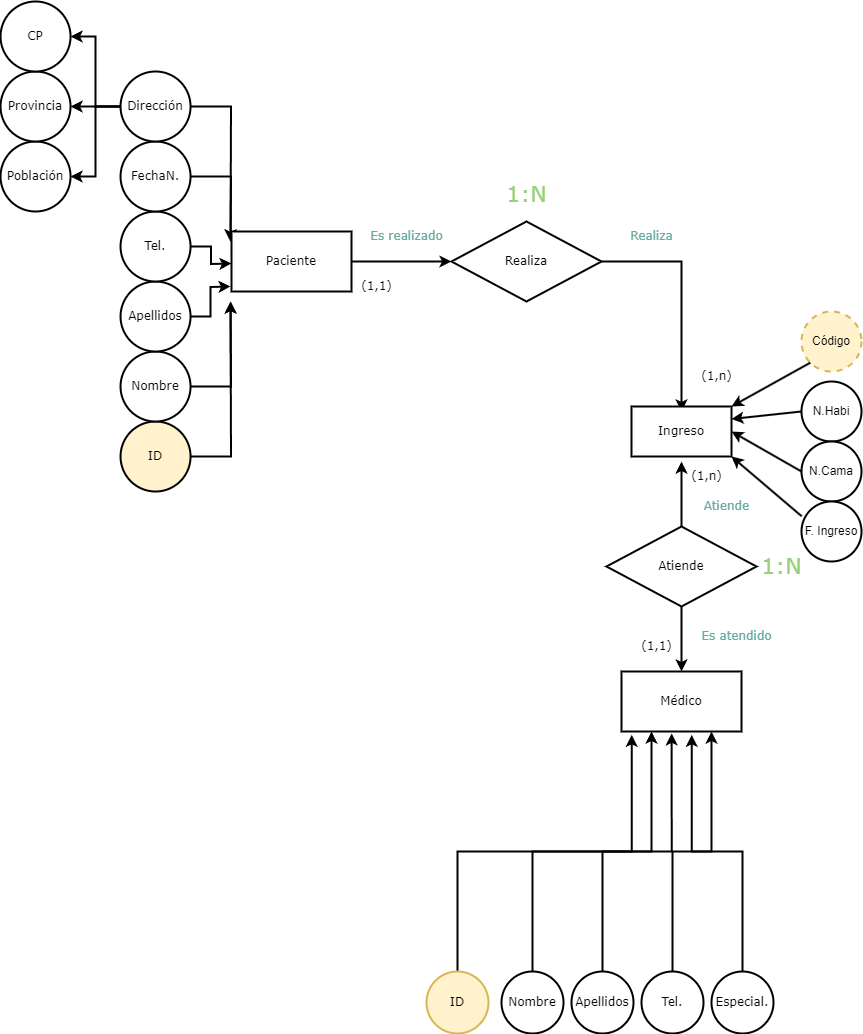

The diagram above was exported from draw.io. Its source (the exported page's mxGraphModel, read from the mxfile embedded in the PNG):
<mxGraphModel dx="1098" dy="828" grid="1" gridSize="10" guides="1" tooltips="1" connect="1" arrows="1" fold="1" page="0" pageScale="1" pageWidth="827" pageHeight="1169" math="0" shadow="0">
  <root>
    <mxCell id="0" />
    <mxCell id="1" parent="0" />
    <mxCell id="20Wc5NVNt5mtbA7lKVf4-18" style="edgeStyle=orthogonalEdgeStyle;rounded=0;orthogonalLoop=1;jettySize=auto;html=1;exitX=1;exitY=0.5;exitDx=0;exitDy=0;entryX=0;entryY=1;entryDx=0;entryDy=0;strokeWidth=2;fontFamily=Verdana;" parent="1" source="20Wc5NVNt5mtbA7lKVf4-1" edge="1">
      <mxGeometry relative="1" as="geometry">
        <mxPoint x="269.04" y="360" as="targetPoint" />
      </mxGeometry>
    </mxCell>
    <mxCell id="20Wc5NVNt5mtbA7lKVf4-1" value="ID" style="ellipse;whiteSpace=wrap;html=1;aspect=fixed;fillColor=#fff2cc;strokeColor=default;strokeWidth=2;fontFamily=Verdana;" parent="1" vertex="1">
      <mxGeometry x="159.04" y="480" width="70" height="70" as="geometry" />
    </mxCell>
    <mxCell id="20Wc5NVNt5mtbA7lKVf4-19" style="edgeStyle=orthogonalEdgeStyle;rounded=0;orthogonalLoop=1;jettySize=auto;html=1;exitX=1;exitY=0.5;exitDx=0;exitDy=0;entryX=0;entryY=1;entryDx=0;entryDy=0;strokeWidth=2;fontFamily=Verdana;" parent="1" source="20Wc5NVNt5mtbA7lKVf4-2" edge="1">
      <mxGeometry relative="1" as="geometry">
        <mxPoint x="269.04" y="360" as="targetPoint" />
      </mxGeometry>
    </mxCell>
    <mxCell id="20Wc5NVNt5mtbA7lKVf4-2" value="Nombre" style="ellipse;whiteSpace=wrap;html=1;aspect=fixed;strokeColor=default;strokeWidth=2;fontFamily=Verdana;" parent="1" vertex="1">
      <mxGeometry x="159.04" y="410" width="70" height="70" as="geometry" />
    </mxCell>
    <mxCell id="20Wc5NVNt5mtbA7lKVf4-3" value="Población" style="ellipse;whiteSpace=wrap;html=1;aspect=fixed;strokeColor=default;strokeWidth=2;fontFamily=Verdana;" parent="1" vertex="1">
      <mxGeometry x="39.04" y="200" width="70" height="70" as="geometry" />
    </mxCell>
    <mxCell id="20Wc5NVNt5mtbA7lKVf4-4" value="Provincia" style="ellipse;whiteSpace=wrap;html=1;aspect=fixed;strokeColor=default;strokeWidth=2;fontFamily=Verdana;" parent="1" vertex="1">
      <mxGeometry x="39.04" y="130" width="70" height="70" as="geometry" />
    </mxCell>
    <mxCell id="20Wc5NVNt5mtbA7lKVf4-5" value="CP" style="ellipse;whiteSpace=wrap;html=1;aspect=fixed;strokeColor=default;strokeWidth=2;fontFamily=Verdana;" parent="1" vertex="1">
      <mxGeometry x="39.04" y="60" width="70" height="70" as="geometry" />
    </mxCell>
    <mxCell id="20Wc5NVNt5mtbA7lKVf4-20" style="edgeStyle=orthogonalEdgeStyle;rounded=0;orthogonalLoop=1;jettySize=auto;html=1;exitX=1;exitY=0.5;exitDx=0;exitDy=0;entryX=0;entryY=0.75;entryDx=0;entryDy=0;strokeWidth=2;fontFamily=Verdana;" parent="1" source="20Wc5NVNt5mtbA7lKVf4-6" edge="1">
      <mxGeometry relative="1" as="geometry">
        <mxPoint x="269.04" y="345" as="targetPoint" />
      </mxGeometry>
    </mxCell>
    <mxCell id="20Wc5NVNt5mtbA7lKVf4-6" value="Apellidos" style="ellipse;whiteSpace=wrap;html=1;aspect=fixed;strokeColor=default;strokeWidth=2;fontFamily=Verdana;" parent="1" vertex="1">
      <mxGeometry x="159.04" y="340" width="70" height="70" as="geometry" />
    </mxCell>
    <mxCell id="20Wc5NVNt5mtbA7lKVf4-7" value="Tel." style="ellipse;whiteSpace=wrap;html=1;aspect=fixed;strokeColor=default;strokeWidth=2;fontFamily=Verdana;" parent="1" vertex="1">
      <mxGeometry x="159.04" y="270" width="70" height="70" as="geometry" />
    </mxCell>
    <mxCell id="20Wc5NVNt5mtbA7lKVf4-15" style="edgeStyle=orthogonalEdgeStyle;rounded=0;orthogonalLoop=1;jettySize=auto;html=1;exitX=1;exitY=0.5;exitDx=0;exitDy=0;entryX=0;entryY=0;entryDx=0;entryDy=0;strokeWidth=2;fontFamily=Verdana;" parent="1" source="20Wc5NVNt5mtbA7lKVf4-8" edge="1">
      <mxGeometry relative="1" as="geometry">
        <mxPoint x="269.04" y="300" as="targetPoint" />
      </mxGeometry>
    </mxCell>
    <mxCell id="20Wc5NVNt5mtbA7lKVf4-8" value="&lt;div&gt;FechaN.&lt;/div&gt;" style="ellipse;whiteSpace=wrap;html=1;aspect=fixed;strokeColor=default;strokeWidth=2;fontFamily=Verdana;" parent="1" vertex="1">
      <mxGeometry x="159.04" y="200" width="70" height="70" as="geometry" />
    </mxCell>
    <mxCell id="20Wc5NVNt5mtbA7lKVf4-10" style="edgeStyle=orthogonalEdgeStyle;rounded=0;orthogonalLoop=1;jettySize=auto;html=1;exitX=0;exitY=0.5;exitDx=0;exitDy=0;entryX=1;entryY=0.5;entryDx=0;entryDy=0;strokeColor=default;strokeWidth=2;fontFamily=Verdana;" parent="1" source="20Wc5NVNt5mtbA7lKVf4-9" target="20Wc5NVNt5mtbA7lKVf4-5" edge="1">
      <mxGeometry relative="1" as="geometry" />
    </mxCell>
    <mxCell id="20Wc5NVNt5mtbA7lKVf4-11" style="edgeStyle=orthogonalEdgeStyle;rounded=0;orthogonalLoop=1;jettySize=auto;html=1;exitX=0;exitY=0.5;exitDx=0;exitDy=0;entryX=1;entryY=0.5;entryDx=0;entryDy=0;strokeColor=default;strokeWidth=2;fontFamily=Verdana;" parent="1" source="20Wc5NVNt5mtbA7lKVf4-9" target="20Wc5NVNt5mtbA7lKVf4-4" edge="1">
      <mxGeometry relative="1" as="geometry" />
    </mxCell>
    <mxCell id="20Wc5NVNt5mtbA7lKVf4-12" style="edgeStyle=orthogonalEdgeStyle;rounded=0;orthogonalLoop=1;jettySize=auto;html=1;exitX=0;exitY=0.5;exitDx=0;exitDy=0;entryX=1;entryY=0.5;entryDx=0;entryDy=0;strokeColor=default;strokeWidth=2;fontFamily=Verdana;" parent="1" source="20Wc5NVNt5mtbA7lKVf4-9" target="20Wc5NVNt5mtbA7lKVf4-3" edge="1">
      <mxGeometry relative="1" as="geometry">
        <mxPoint x="119.03999999999999" y="240" as="targetPoint" />
      </mxGeometry>
    </mxCell>
    <mxCell id="20Wc5NVNt5mtbA7lKVf4-14" style="edgeStyle=orthogonalEdgeStyle;rounded=0;orthogonalLoop=1;jettySize=auto;html=1;exitX=1;exitY=0.5;exitDx=0;exitDy=0;entryX=0;entryY=0;entryDx=0;entryDy=0;strokeWidth=2;fontFamily=Verdana;" parent="1" source="20Wc5NVNt5mtbA7lKVf4-9" edge="1">
      <mxGeometry relative="1" as="geometry">
        <mxPoint x="269.04" y="300" as="targetPoint" />
      </mxGeometry>
    </mxCell>
    <mxCell id="20Wc5NVNt5mtbA7lKVf4-9" value="Dirección" style="ellipse;whiteSpace=wrap;html=1;aspect=fixed;strokeColor=default;strokeWidth=2;fontFamily=Verdana;" parent="1" vertex="1">
      <mxGeometry x="159.04" y="130" width="70" height="70" as="geometry" />
    </mxCell>
    <mxCell id="20Wc5NVNt5mtbA7lKVf4-13" value="Paciente" style="rounded=0;whiteSpace=wrap;html=1;strokeWidth=2;fontFamily=Verdana;" parent="1" vertex="1">
      <mxGeometry x="270" y="290" width="120" height="60" as="geometry" />
    </mxCell>
    <mxCell id="20Wc5NVNt5mtbA7lKVf4-22" style="edgeStyle=orthogonalEdgeStyle;rounded=0;orthogonalLoop=1;jettySize=auto;html=1;exitX=1;exitY=0.5;exitDx=0;exitDy=0;entryX=0.008;entryY=0.367;entryDx=0;entryDy=0;entryPerimeter=0;strokeWidth=2;fontFamily=Verdana;" parent="1" source="20Wc5NVNt5mtbA7lKVf4-7" edge="1">
      <mxGeometry relative="1" as="geometry">
        <mxPoint x="270.00000000000006" y="322.02" as="targetPoint" />
      </mxGeometry>
    </mxCell>
    <mxCell id="20Wc5NVNt5mtbA7lKVf4-32" style="edgeStyle=orthogonalEdgeStyle;rounded=0;orthogonalLoop=1;jettySize=auto;html=1;exitX=1;exitY=0.5;exitDx=0;exitDy=0;entryX=0.5;entryY=0.1;entryDx=0;entryDy=0;entryPerimeter=0;strokeWidth=2;fontFamily=Verdana;" parent="1" source="20Wc5NVNt5mtbA7lKVf4-23" target="20Wc5NVNt5mtbA7lKVf4-31" edge="1">
      <mxGeometry relative="1" as="geometry">
        <mxPoint x="720" y="460.0000000000002" as="targetPoint" />
      </mxGeometry>
    </mxCell>
    <mxCell id="20Wc5NVNt5mtbA7lKVf4-23" value="Realiza" style="rhombus;whiteSpace=wrap;html=1;strokeWidth=2;fontFamily=Verdana;" parent="1" vertex="1">
      <mxGeometry x="490" y="280" width="150" height="80" as="geometry" />
    </mxCell>
    <mxCell id="20Wc5NVNt5mtbA7lKVf4-24" style="edgeStyle=orthogonalEdgeStyle;rounded=0;orthogonalLoop=1;jettySize=auto;html=1;exitX=1;exitY=0.5;exitDx=0;exitDy=0;entryX=0;entryY=0.5;entryDx=0;entryDy=0;strokeWidth=2;fontFamily=Verdana;" parent="1" source="20Wc5NVNt5mtbA7lKVf4-13" target="20Wc5NVNt5mtbA7lKVf4-23" edge="1">
      <mxGeometry relative="1" as="geometry" />
    </mxCell>
    <mxCell id="20Wc5NVNt5mtbA7lKVf4-25" value="(1,1)" style="text;html=1;align=center;verticalAlign=middle;resizable=0;points=[];autosize=1;strokeColor=none;fillColor=none;strokeWidth=2;fontFamily=Verdana;" parent="1" vertex="1">
      <mxGeometry x="390" y="330" width="50" height="30" as="geometry" />
    </mxCell>
    <mxCell id="20Wc5NVNt5mtbA7lKVf4-26" value="&lt;font color=&quot;#67ab9f&quot;&gt;Es realizado&lt;/font&gt;" style="text;html=1;align=center;verticalAlign=middle;resizable=0;points=[];autosize=1;strokeColor=none;fillColor=none;strokeWidth=2;fontFamily=Verdana;" parent="1" vertex="1">
      <mxGeometry x="395" y="280" width="100" height="30" as="geometry" />
    </mxCell>
    <mxCell id="20Wc5NVNt5mtbA7lKVf4-27" value="&lt;font style=&quot;font-size: 22px;&quot;&gt;1:N&lt;/font&gt;" style="text;html=1;align=center;verticalAlign=middle;resizable=0;points=[];autosize=1;strokeColor=none;fillColor=none;fontColor=#97D077;strokeWidth=2;fontFamily=Verdana;" parent="1" vertex="1">
      <mxGeometry x="535" y="233" width="60" height="40" as="geometry" />
    </mxCell>
    <mxCell id="20Wc5NVNt5mtbA7lKVf4-31" value="Ingreso" style="rounded=0;whiteSpace=wrap;html=1;strokeWidth=2;fontFamily=Verdana;" parent="1" vertex="1">
      <mxGeometry x="670" y="465" width="100" height="50" as="geometry" />
    </mxCell>
    <mxCell id="20Wc5NVNt5mtbA7lKVf4-33" value="&lt;font color=&quot;#67ab9f&quot;&gt;Realiza&lt;/font&gt;" style="text;html=1;align=center;verticalAlign=middle;resizable=0;points=[];autosize=1;strokeColor=none;fillColor=none;strokeWidth=2;fontFamily=Verdana;" parent="1" vertex="1">
      <mxGeometry x="655" y="280" width="70" height="30" as="geometry" />
    </mxCell>
    <mxCell id="20Wc5NVNt5mtbA7lKVf4-34" value="Código" style="ellipse;whiteSpace=wrap;html=1;aspect=fixed;dashed=1;fillColor=#fff2cc;strokeColor=#d6b656;strokeWidth=2;" parent="1" vertex="1">
      <mxGeometry x="840" y="370" width="60" height="60" as="geometry" />
    </mxCell>
    <mxCell id="20Wc5NVNt5mtbA7lKVf4-35" value="N.Habi" style="ellipse;whiteSpace=wrap;html=1;aspect=fixed;strokeWidth=2;" parent="1" vertex="1">
      <mxGeometry x="840" y="440" width="60" height="60" as="geometry" />
    </mxCell>
    <mxCell id="20Wc5NVNt5mtbA7lKVf4-36" value="N.Cama" style="ellipse;whiteSpace=wrap;html=1;aspect=fixed;strokeWidth=2;" parent="1" vertex="1">
      <mxGeometry x="840" y="500" width="60" height="60" as="geometry" />
    </mxCell>
    <mxCell id="20Wc5NVNt5mtbA7lKVf4-38" value="F. Ingreso" style="ellipse;whiteSpace=wrap;html=1;aspect=fixed;direction=south;strokeWidth=2;" parent="1" vertex="1">
      <mxGeometry x="840" y="560" width="60" height="60" as="geometry" />
    </mxCell>
    <mxCell id="20Wc5NVNt5mtbA7lKVf4-46" style="edgeStyle=orthogonalEdgeStyle;rounded=0;orthogonalLoop=1;jettySize=auto;html=1;exitX=0.5;exitY=0;exitDx=0;exitDy=0;entryX=0.5;entryY=1;entryDx=0;entryDy=0;strokeWidth=2;fontFamily=Verdana;" parent="1" source="20Wc5NVNt5mtbA7lKVf4-44" edge="1">
      <mxGeometry relative="1" as="geometry">
        <mxPoint x="720" y="520.0000000000002" as="targetPoint" />
      </mxGeometry>
    </mxCell>
    <mxCell id="20Wc5NVNt5mtbA7lKVf4-51" style="edgeStyle=orthogonalEdgeStyle;rounded=0;orthogonalLoop=1;jettySize=auto;html=1;exitX=0.5;exitY=1;exitDx=0;exitDy=0;entryX=0.5;entryY=0;entryDx=0;entryDy=0;strokeWidth=2;fontFamily=Verdana;" parent="1" source="20Wc5NVNt5mtbA7lKVf4-44" target="20Wc5NVNt5mtbA7lKVf4-50" edge="1">
      <mxGeometry relative="1" as="geometry" />
    </mxCell>
    <mxCell id="20Wc5NVNt5mtbA7lKVf4-44" value="Atiende" style="rhombus;whiteSpace=wrap;html=1;strokeWidth=2;fontFamily=Verdana;" parent="1" vertex="1">
      <mxGeometry x="645" y="585" width="150" height="80" as="geometry" />
    </mxCell>
    <mxCell id="20Wc5NVNt5mtbA7lKVf4-47" value="&lt;font color=&quot;#67ab9f&quot;&gt;Atiende&lt;/font&gt;" style="text;html=1;align=center;verticalAlign=middle;resizable=0;points=[];autosize=1;strokeColor=none;fillColor=none;strokeWidth=2;fontFamily=Verdana;" parent="1" vertex="1">
      <mxGeometry x="730" y="550" width="70" height="30" as="geometry" />
    </mxCell>
    <mxCell id="20Wc5NVNt5mtbA7lKVf4-48" value="(1,n)" style="text;html=1;align=center;verticalAlign=middle;resizable=0;points=[];autosize=1;strokeColor=none;fillColor=none;strokeWidth=2;fontFamily=Verdana;" parent="1" vertex="1">
      <mxGeometry x="730" y="420" width="50" height="30" as="geometry" />
    </mxCell>
    <mxCell id="20Wc5NVNt5mtbA7lKVf4-49" value="(1,n)" style="text;html=1;align=center;verticalAlign=middle;resizable=0;points=[];autosize=1;strokeColor=none;fillColor=none;strokeWidth=2;fontFamily=Verdana;" parent="1" vertex="1">
      <mxGeometry x="720" y="520" width="50" height="30" as="geometry" />
    </mxCell>
    <mxCell id="20Wc5NVNt5mtbA7lKVf4-50" value="Médico" style="rounded=0;whiteSpace=wrap;html=1;strokeWidth=2;fontFamily=Verdana;" parent="1" vertex="1">
      <mxGeometry x="660" y="730" width="120" height="60" as="geometry" />
    </mxCell>
    <mxCell id="20Wc5NVNt5mtbA7lKVf4-52" value="&lt;font color=&quot;#67ab9f&quot;&gt;Es atendido&lt;br&gt;&lt;/font&gt;" style="text;html=1;align=center;verticalAlign=middle;resizable=0;points=[];autosize=1;strokeWidth=2;fontFamily=Verdana;" parent="1" vertex="1">
      <mxGeometry x="730" y="680" width="90" height="30" as="geometry" />
    </mxCell>
    <mxCell id="20Wc5NVNt5mtbA7lKVf4-53" value="(1,1)" style="text;html=1;align=center;verticalAlign=middle;resizable=0;points=[];autosize=1;strokeColor=none;fillColor=none;strokeWidth=2;fontFamily=Verdana;" parent="1" vertex="1">
      <mxGeometry x="670" y="690" width="50" height="30" as="geometry" />
    </mxCell>
    <mxCell id="20Wc5NVNt5mtbA7lKVf4-64" style="edgeStyle=orthogonalEdgeStyle;rounded=0;orthogonalLoop=1;jettySize=auto;html=1;exitX=0.5;exitY=0;exitDx=0;exitDy=0;entryX=0.418;entryY=1.031;entryDx=0;entryDy=0;entryPerimeter=0;strokeWidth=2;fontFamily=Verdana;" parent="1" source="20Wc5NVNt5mtbA7lKVf4-54" target="20Wc5NVNt5mtbA7lKVf4-50" edge="1">
      <mxGeometry relative="1" as="geometry">
        <mxPoint x="690" y="930" as="targetPoint" />
      </mxGeometry>
    </mxCell>
    <mxCell id="20Wc5NVNt5mtbA7lKVf4-54" value="ID" style="ellipse;whiteSpace=wrap;html=1;aspect=fixed;fillColor=#fff2cc;strokeColor=#d6b656;strokeWidth=2;fontFamily=Verdana;" parent="1" vertex="1">
      <mxGeometry x="465" y="1030" width="62" height="62" as="geometry" />
    </mxCell>
    <mxCell id="20Wc5NVNt5mtbA7lKVf4-63" style="edgeStyle=orthogonalEdgeStyle;rounded=0;orthogonalLoop=1;jettySize=auto;html=1;exitX=0.5;exitY=0;exitDx=0;exitDy=0;entryX=0.25;entryY=1;entryDx=0;entryDy=0;strokeWidth=2;fontFamily=Verdana;" parent="1" source="20Wc5NVNt5mtbA7lKVf4-55" target="20Wc5NVNt5mtbA7lKVf4-50" edge="1">
      <mxGeometry relative="1" as="geometry" />
    </mxCell>
    <mxCell id="20Wc5NVNt5mtbA7lKVf4-55" value="Nombre" style="ellipse;whiteSpace=wrap;html=1;aspect=fixed;strokeWidth=2;fontFamily=Verdana;" parent="1" vertex="1">
      <mxGeometry x="540" y="1030" width="62" height="62" as="geometry" />
    </mxCell>
    <mxCell id="20Wc5NVNt5mtbA7lKVf4-61" style="edgeStyle=orthogonalEdgeStyle;rounded=0;orthogonalLoop=1;jettySize=auto;html=1;exitX=0.5;exitY=0;exitDx=0;exitDy=0;entryX=0.085;entryY=1.055;entryDx=0;entryDy=0;entryPerimeter=0;strokeWidth=2;fontFamily=Verdana;" parent="1" source="20Wc5NVNt5mtbA7lKVf4-56" target="20Wc5NVNt5mtbA7lKVf4-50" edge="1">
      <mxGeometry relative="1" as="geometry">
        <mxPoint x="750" y="930" as="targetPoint" />
      </mxGeometry>
    </mxCell>
    <mxCell id="20Wc5NVNt5mtbA7lKVf4-56" value="Apellidos" style="ellipse;whiteSpace=wrap;html=1;aspect=fixed;strokeWidth=2;fontFamily=Verdana;" parent="1" vertex="1">
      <mxGeometry x="610" y="1030" width="62" height="62" as="geometry" />
    </mxCell>
    <mxCell id="20Wc5NVNt5mtbA7lKVf4-60" style="edgeStyle=orthogonalEdgeStyle;rounded=0;orthogonalLoop=1;jettySize=auto;html=1;exitX=0.5;exitY=0;exitDx=0;exitDy=0;entryX=0.75;entryY=1;entryDx=0;entryDy=0;strokeWidth=2;fontFamily=Verdana;" parent="1" source="20Wc5NVNt5mtbA7lKVf4-57" target="20Wc5NVNt5mtbA7lKVf4-50" edge="1">
      <mxGeometry relative="1" as="geometry" />
    </mxCell>
    <mxCell id="20Wc5NVNt5mtbA7lKVf4-57" value="Tel." style="ellipse;whiteSpace=wrap;html=1;aspect=fixed;strokeWidth=2;fontFamily=Verdana;" parent="1" vertex="1">
      <mxGeometry x="680" y="1030" width="62" height="62" as="geometry" />
    </mxCell>
    <mxCell id="20Wc5NVNt5mtbA7lKVf4-62" style="edgeStyle=orthogonalEdgeStyle;rounded=0;orthogonalLoop=1;jettySize=auto;html=1;exitX=0.5;exitY=0;exitDx=0;exitDy=0;entryX=0.585;entryY=1.055;entryDx=0;entryDy=0;entryPerimeter=0;strokeWidth=2;fontFamily=Verdana;" parent="1" source="20Wc5NVNt5mtbA7lKVf4-58" target="20Wc5NVNt5mtbA7lKVf4-50" edge="1">
      <mxGeometry relative="1" as="geometry">
        <mxPoint x="750" y="930" as="targetPoint" />
      </mxGeometry>
    </mxCell>
    <mxCell id="20Wc5NVNt5mtbA7lKVf4-58" value="Especial." style="ellipse;whiteSpace=wrap;html=1;aspect=fixed;strokeWidth=2;fontFamily=Verdana;" parent="1" vertex="1">
      <mxGeometry x="750" y="1030" width="62" height="62" as="geometry" />
    </mxCell>
    <mxCell id="M9hj97delBcj-ow6wNCj-1" value="" style="endArrow=classic;html=1;rounded=0;exitX=0.245;exitY=0.998;exitDx=0;exitDy=0;exitPerimeter=0;entryX=1;entryY=1;entryDx=0;entryDy=0;strokeWidth=2;fontFamily=Verdana;" parent="1" source="20Wc5NVNt5mtbA7lKVf4-38" target="20Wc5NVNt5mtbA7lKVf4-31" edge="1">
      <mxGeometry width="50" height="50" relative="1" as="geometry">
        <mxPoint x="880" y="510" as="sourcePoint" />
        <mxPoint x="930" y="460" as="targetPoint" />
      </mxGeometry>
    </mxCell>
    <mxCell id="M9hj97delBcj-ow6wNCj-2" value="" style="endArrow=classic;html=1;rounded=0;exitX=0;exitY=0.5;exitDx=0;exitDy=0;entryX=1;entryY=0.5;entryDx=0;entryDy=0;strokeWidth=2;fontFamily=Verdana;" parent="1" source="20Wc5NVNt5mtbA7lKVf4-36" target="20Wc5NVNt5mtbA7lKVf4-31" edge="1">
      <mxGeometry width="50" height="50" relative="1" as="geometry">
        <mxPoint x="880" y="510" as="sourcePoint" />
        <mxPoint x="930" y="460" as="targetPoint" />
      </mxGeometry>
    </mxCell>
    <mxCell id="M9hj97delBcj-ow6wNCj-3" value="" style="endArrow=classic;html=1;rounded=0;exitX=0;exitY=0.5;exitDx=0;exitDy=0;entryX=1;entryY=0.25;entryDx=0;entryDy=0;strokeWidth=2;fontFamily=Verdana;" parent="1" source="20Wc5NVNt5mtbA7lKVf4-35" target="20Wc5NVNt5mtbA7lKVf4-31" edge="1">
      <mxGeometry width="50" height="50" relative="1" as="geometry">
        <mxPoint x="880" y="510" as="sourcePoint" />
        <mxPoint x="930" y="460" as="targetPoint" />
      </mxGeometry>
    </mxCell>
    <mxCell id="M9hj97delBcj-ow6wNCj-4" value="" style="endArrow=classic;html=1;rounded=0;exitX=0;exitY=1;exitDx=0;exitDy=0;entryX=1;entryY=0;entryDx=0;entryDy=0;strokeWidth=2;fontFamily=Verdana;" parent="1" source="20Wc5NVNt5mtbA7lKVf4-34" target="20Wc5NVNt5mtbA7lKVf4-31" edge="1">
      <mxGeometry width="50" height="50" relative="1" as="geometry">
        <mxPoint x="880" y="510" as="sourcePoint" />
        <mxPoint x="930" y="460" as="targetPoint" />
      </mxGeometry>
    </mxCell>
    <mxCell id="M9hj97delBcj-ow6wNCj-6" value="&lt;font style=&quot;font-size: 22px;&quot;&gt;1:N&lt;/font&gt;" style="text;html=1;align=center;verticalAlign=middle;resizable=0;points=[];autosize=1;strokeColor=none;fillColor=none;fontColor=#97D077;strokeWidth=2;fontFamily=Verdana;" parent="1" vertex="1">
      <mxGeometry x="790" y="605" width="60" height="40" as="geometry" />
    </mxCell>
  </root>
</mxGraphModel>